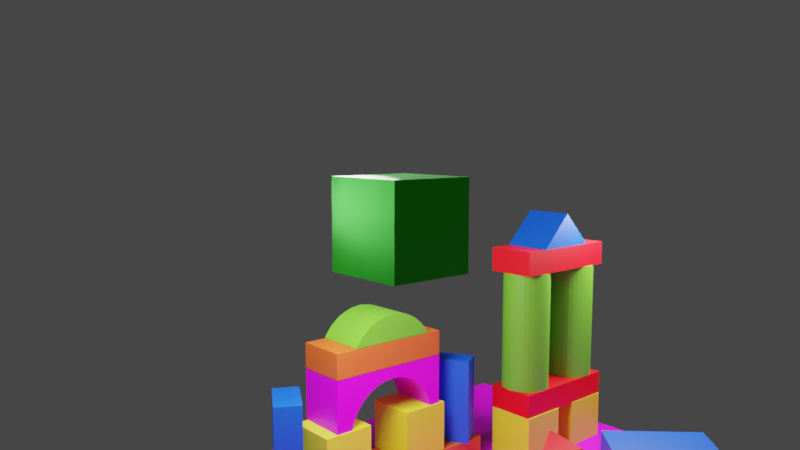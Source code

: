 # Source: Laboratorio_1.blend  (saved by Blender 2.92.15; exported with 4.5.12 LTS)
import bpy
from mathutils import Matrix  # noqa: F401  (used for matrix-valued properties, if any)

bpy.ops.wm.read_factory_settings(use_empty=True)
scene = bpy.context.scene
scene.name = 'Scene'

# ---- collections
col_collection = bpy.data.collections.new('Collection'); scene.collection.children.link(col_collection)

# ---- images (referenced by path relative to the original .blend; pixels are not part of the script)
import os
ASSET_DIR = os.environ.get("B2B_ASSET_DIR", "")  # directory of the original .blend (textures are referenced by path, not embedded)
HERE = os.path.dirname(os.path.abspath(__file__))  # packed textures are extracted next to this script under _unpacked/

def load_image(name, relpath, width, height, colorspace="sRGB"):
    """Load a texture the original file referenced (path relative to the .blend, or extracted next to this script)."""
    p = next((c for c in (os.path.join(HERE, relpath), os.path.join(ASSET_DIR, relpath)) if relpath and os.path.exists(c)), "")
    if p:
        img = bpy.data.images.load(p, check_existing=True)
        img.name = name
    else:  # same state as the original file: an image datablock whose file is absent (Cycles renders it pink)
        img = bpy.data.images.new(name, width, height)
        img.source = "FILE"
        img.filepath = "//" + (relpath or name)
    img.colorspace_settings.name = colorspace
    return img
img_pisorocas_jpg_001 = load_image('pisorocas.jpg.001', 'pisorocas.jpg', 1024, 1024, 'sRGB')
img_madera_clara_jpg = load_image('madera_clara.jpg', 'madera_clara.jpg', 1024, 1024, 'sRGB')

# ---- materials (node trees are filled in below, after node groups)
mat_material = bpy.data.materials.new('Material')
mat_material.use_transparent_shadow = False
mat_material.preview_render_type = 'CUBE'
mat_naranja = bpy.data.materials.new('Naranja')
mat_naranja.use_transparent_shadow = False
mat_amarillo = bpy.data.materials.new('Amarillo')
mat_amarillo.use_transparent_shadow = False
mat_verde = bpy.data.materials.new('Verde')
mat_verde.use_transparent_shadow = False
mat_madera = bpy.data.materials.new('Madera')
mat_madera.use_transparent_shadow = False
mat_azul = bpy.data.materials.new('Azul')
mat_azul.use_transparent_shadow = False
mat_rojo = bpy.data.materials.new('Rojo')
mat_rojo.use_transparent_shadow = False
mat_material_001 = bpy.data.materials.new('Material.001')
mat_material_001.use_transparent_shadow = False

# ---- material node trees
mat_material.use_nodes = True; mat_material.node_tree.nodes.clear()
_N = mat_material.node_tree.nodes; _L = mat_material.node_tree.links
n0 = _N.new('ShaderNodeBsdfPrincipled'); n0.name = 'Principled BSDF'; n0.location = (10, 300)
n0.distribution = 'GGX'
n0.subsurface_method = 'BURLEY'
n0.inputs[3].default_value = 1.45
n0.inputs[27].default_value = (0.0, 0.0, 0.0, 1.0)
n0.inputs[28].default_value = 1.0
n1 = _N.new('ShaderNodeOutputMaterial'); n1.name = 'Material Output'; n1.location = (300, 300)
n2 = _N.new('ShaderNodeTexImage'); n2.name = 'Image Texture'; n2.location = (-381, 273)
n2.image = img_pisorocas_jpg_001
_L.new(n2.outputs[0], n0.inputs[0])
_L.new(n0.outputs[0], n1.inputs[0])
n1.is_active_output = True
mat_naranja.use_nodes = True; mat_naranja.node_tree.nodes.clear()
_N = mat_naranja.node_tree.nodes; _L = mat_naranja.node_tree.links
n0 = _N.new('ShaderNodeBsdfPrincipled'); n0.name = 'Principled BSDF'; n0.location = (10, 300)
n0.distribution = 'GGX'
n0.subsurface_method = 'BURLEY'
n0.inputs[0].default_value = (0.8, 0.1066, 0.01946, 1.0)
n0.inputs[3].default_value = 1.45
n0.inputs[27].default_value = (0.0, 0.0, 0.0, 1.0)
n0.inputs[28].default_value = 1.0
n1 = _N.new('ShaderNodeOutputMaterial'); n1.name = 'Material Output'; n1.location = (300, 300)
_L.new(n0.outputs[0], n1.inputs[0])
n1.is_active_output = True
mat_amarillo.use_nodes = True; mat_amarillo.node_tree.nodes.clear()
_N = mat_amarillo.node_tree.nodes; _L = mat_amarillo.node_tree.links
n0 = _N.new('ShaderNodeBsdfPrincipled'); n0.name = 'Principled BSDF'; n0.location = (10, 300)
n0.distribution = 'GGX'
n0.subsurface_method = 'BURLEY'
n0.inputs[0].default_value = (0.8, 0.7499, 0.02687, 1.0)
n0.inputs[3].default_value = 1.45
n0.inputs[27].default_value = (0.0, 0.0, 0.0, 1.0)
n0.inputs[28].default_value = 1.0
n1 = _N.new('ShaderNodeOutputMaterial'); n1.name = 'Material Output'; n1.location = (300, 300)
_L.new(n0.outputs[0], n1.inputs[0])
n1.is_active_output = True
mat_verde.use_nodes = True; mat_verde.node_tree.nodes.clear()
_N = mat_verde.node_tree.nodes; _L = mat_verde.node_tree.links
n0 = _N.new('ShaderNodeBsdfPrincipled'); n0.name = 'Principled BSDF'; n0.location = (10, 300)
n0.distribution = 'GGX'
n0.subsurface_method = 'BURLEY'
n0.inputs[0].default_value = (0.1318, 0.4385, 0.02566, 1.0)
n0.inputs[3].default_value = 1.45
n0.inputs[27].default_value = (0.0, 0.0, 0.0, 1.0)
n0.inputs[28].default_value = 1.0
n1 = _N.new('ShaderNodeOutputMaterial'); n1.name = 'Material Output'; n1.location = (300, 300)
_L.new(n0.outputs[0], n1.inputs[0])
n1.is_active_output = True
mat_madera.use_nodes = True; mat_madera.node_tree.nodes.clear()
_N = mat_madera.node_tree.nodes; _L = mat_madera.node_tree.links
n0 = _N.new('ShaderNodeBsdfPrincipled'); n0.name = 'Principled BSDF'; n0.location = (10, 300)
n0.distribution = 'GGX'
n0.subsurface_method = 'BURLEY'
n0.inputs[3].default_value = 1.45
n0.inputs[27].default_value = (0.0, 0.0, 0.0, 1.0)
n0.inputs[28].default_value = 1.0
n1 = _N.new('ShaderNodeOutputMaterial'); n1.name = 'Material Output'; n1.location = (300, 300)
n2 = _N.new('ShaderNodeTexImage'); n2.name = 'Image Texture'; n2.location = (-280, 280)
n2.image = img_madera_clara_jpg
_L.new(n0.outputs[0], n1.inputs[0])
_L.new(n2.outputs[0], n0.inputs[0])
n1.is_active_output = True
mat_azul.use_nodes = True; mat_azul.node_tree.nodes.clear()
_N = mat_azul.node_tree.nodes; _L = mat_azul.node_tree.links
n0 = _N.new('ShaderNodeBsdfPrincipled'); n0.name = 'Principled BSDF'; n0.location = (10, 300)
n0.distribution = 'GGX'
n0.subsurface_method = 'BURLEY'
n0.inputs[0].default_value = (0.004721, 0.08757, 0.8, 1.0)
n0.inputs[3].default_value = 1.45
n0.inputs[27].default_value = (0.0, 0.0, 0.0, 1.0)
n0.inputs[28].default_value = 1.0
n1 = _N.new('ShaderNodeOutputMaterial'); n1.name = 'Material Output'; n1.location = (300, 300)
_L.new(n0.outputs[0], n1.inputs[0])
n1.is_active_output = True
mat_rojo.use_nodes = True; mat_rojo.node_tree.nodes.clear()
_N = mat_rojo.node_tree.nodes; _L = mat_rojo.node_tree.links
n0 = _N.new('ShaderNodeBsdfPrincipled'); n0.name = 'Principled BSDF'; n0.location = (10, 300)
n0.distribution = 'GGX'
n0.subsurface_method = 'BURLEY'
n0.inputs[0].default_value = (1.0, 0.00181, 0.009779, 1.0)
n0.inputs[3].default_value = 1.45
n0.inputs[27].default_value = (0.0, 0.0, 0.0, 1.0)
n0.inputs[28].default_value = 1.0
n1 = _N.new('ShaderNodeOutputMaterial'); n1.name = 'Material Output'; n1.location = (300, 300)
_L.new(n0.outputs[0], n1.inputs[0])
n1.is_active_output = True
mat_material_001.use_nodes = True; mat_material_001.node_tree.nodes.clear()
_N = mat_material_001.node_tree.nodes; _L = mat_material_001.node_tree.links
n0 = _N.new('ShaderNodeBsdfPrincipled'); n0.name = 'Principled BSDF'; n0.location = (10, 300)
n0.distribution = 'GGX'
n0.subsurface_method = 'BURLEY'
n0.inputs[0].default_value = (0.007433, 0.8, 0.0, 1.0)
n0.inputs[1].default_value = 0.6618
n0.inputs[3].default_value = 1.45
n0.inputs[19].default_value = 0.02206
n0.inputs[24].default_value = 0.04118
n0.inputs[27].default_value = (0.0, 0.0, 0.0, 1.0)
n0.inputs[28].default_value = 1.0
n1 = _N.new('ShaderNodeOutputMaterial'); n1.name = 'Material Output'; n1.location = (300, 300)
_L.new(n0.outputs[0], n1.inputs[0])
n1.is_active_output = True

# ---- world
world_world = bpy.data.worlds.new('World'); scene.world = world_world
world_world.use_nodes = True; world_world.node_tree.nodes.clear()
_N = world_world.node_tree.nodes; _L = world_world.node_tree.links
n0 = _N.new('ShaderNodeOutputWorld'); n0.name = 'World Output'; n0.location = (300, 300)
n1 = _N.new('ShaderNodeBackground'); n1.name = 'Background'; n1.location = (10, 300)
n1.inputs[0].default_value = (0.05088, 0.05088, 0.05088, 1.0)
_L.new(n1.outputs[0], n0.inputs[0])
n0.is_active_output = True
world_world.color = (0.05088, 0.05088, 0.05088)
world_world.use_sun_shadow = False
world_world.sun_shadow_jitter_overblur = 0.0

# ---- cameras
cam_camera = bpy.data.cameras.new('Camera')
cam_camera.lens = 33.0

# ---- lights
light_spot = bpy.data.lights.new('Spot', 'POINT')
light_spot.transmission_factor = 0.0
light_spot.energy = 80.0
light_spot.shadow_soft_size = 0.25
light_spot.shadow_maximum_resolution = 0.006
light_spot.use_absolute_resolution = True
light_spot_001 = bpy.data.lights.new('Spot.001', 'POINT')
light_spot_001.transmission_factor = 0.0
light_spot_001.energy = 80.0
light_spot_001.shadow_soft_size = 0.25
light_spot_001.shadow_maximum_resolution = 0.006
light_spot_001.use_absolute_resolution = True

# ---- meshes
me_plane = bpy.data.meshes.new('Plane')
me_plane.from_pydata([(-1.0, -1.0, 0.0), (1.0, -1.0, 0.0), (-1.0, 1.0, 0.0), (1.0, 1.0, 0.0)], [], [(0, 1, 3, 2)])
_uv = me_plane.uv_layers.new(name='UVMap')
_uv.uv.foreach_set('vector', [0.0, 0.0, 1.0, 0.0, 1.0, 1.0, 0.0, 1.0])
me_plane.materials.append(mat_material)
me_plane.use_remesh_fix_poles = True
me_plane.use_remesh_preserve_attributes = False
me_plane.use_mirror_vertex_groups = False
me_plane.update()
me_cube_001 = bpy.data.meshes.new('Cube.001')
me_cube_001.from_pydata([(-1.0, -1.0, -1.0), (-1.0, -1.0, 1.0), (-1.0, 1.0, -1.0), (-1.0, 1.0, 1.0), (1.0, -1.0, -1.0), (1.0, -1.0, 1.0), (1.0, 1.0, -1.0), (1.0, 1.0, 1.0)], [], [(0, 1, 3, 2), (2, 3, 7, 6), (6, 7, 5, 4), (4, 5, 1, 0), (2, 6, 4, 0), (7, 3, 1, 5)])
_uv = me_cube_001.uv_layers.new(name='UVMap')
_uv.uv.foreach_set('vector', [0.375, 0.0, 0.625, 0.0, 0.625, 0.25, 0.375, 0.25, 0.375, 0.25, 0.625, 0.25, 0.625, 0.5, 0.375, 0.5, 0.375, 0.5, 0.625, 0.5, 0.625, 0.75, 0.375, 0.75, 0.375, 0.75, 0.625, 0.75, 0.625, 1.0, 0.375, 1.0, 0.125, 0.5, 0.375, 0.5, 0.375, 0.75, 0.125, 0.75, 0.625, 0.5, 0.875, 0.5, 0.875, 0.75, 0.625, 0.75])
me_cube_001.materials.append(mat_naranja)
me_cube_001.use_remesh_fix_poles = True
me_cube_001.use_remesh_preserve_attributes = False
me_cube_001.use_mirror_vertex_groups = False
me_cube_001.update()
me_cube_002 = bpy.data.meshes.new('Cube.002')
me_cube_002.from_pydata([(-1.0, -1.0, -1.0), (-1.0, -1.0, 1.0), (-1.0, 1.0, -1.0), (-1.0, 1.0, 1.0), (1.0, -1.0, -1.0), (1.0, -1.0, 1.0), (1.0, 1.0, -1.0), (1.0, 1.0, 1.0)], [], [(0, 1, 3, 2), (2, 3, 7, 6), (6, 7, 5, 4), (4, 5, 1, 0), (2, 6, 4, 0), (7, 3, 1, 5)])
_uv = me_cube_002.uv_layers.new(name='UVMap')
_uv.uv.foreach_set('vector', [0.375, 0.0, 0.625, 0.0, 0.625, 0.25, 0.375, 0.25, 0.375, 0.25, 0.625, 0.25, 0.625, 0.5, 0.375, 0.5, 0.375, 0.5, 0.625, 0.5, 0.625, 0.75, 0.375, 0.75, 0.375, 0.75, 0.625, 0.75, 0.625, 1.0, 0.375, 1.0, 0.125, 0.5, 0.375, 0.5, 0.375, 0.75, 0.125, 0.75, 0.625, 0.5, 0.875, 0.5, 0.875, 0.75, 0.625, 0.75])
me_cube_002.materials.append(mat_amarillo)
me_cube_002.use_remesh_fix_poles = True
me_cube_002.use_remesh_preserve_attributes = False
me_cube_002.use_mirror_vertex_groups = False
me_cube_002.update()
me_cube_003 = bpy.data.meshes.new('Cube.003')
me_cube_003.from_pydata([(-1.0, -1.0, -1.0), (-1.0, -1.0, 1.0), (-1.0, 1.0, -1.0), (-1.0, 1.0, 1.0), (1.0, -1.0, -1.0), (1.0, -1.0, 1.0), (1.0, 1.0, -1.0), (1.0, 1.0, 1.0)], [], [(0, 1, 3, 2), (2, 3, 7, 6), (6, 7, 5, 4), (4, 5, 1, 0), (2, 6, 4, 0), (7, 3, 1, 5)])
_uv = me_cube_003.uv_layers.new(name='UVMap')
_uv.uv.foreach_set('vector', [0.375, 0.0, 0.625, 0.0, 0.625, 0.25, 0.375, 0.25, 0.375, 0.25, 0.625, 0.25, 0.625, 0.5, 0.375, 0.5, 0.375, 0.5, 0.625, 0.5, 0.625, 0.75, 0.375, 0.75, 0.375, 0.75, 0.625, 0.75, 0.625, 1.0, 0.375, 1.0, 0.125, 0.5, 0.375, 0.5, 0.375, 0.75, 0.125, 0.75, 0.625, 0.5, 0.875, 0.5, 0.875, 0.75, 0.625, 0.75])
me_cube_003.materials.append(mat_amarillo)
me_cube_003.use_remesh_fix_poles = True
me_cube_003.use_remesh_preserve_attributes = False
me_cube_003.use_mirror_vertex_groups = False
me_cube_003.update()
me_cube_004 = bpy.data.meshes.new('Cube.004')
me_cube_004.from_pydata([(-1.0, -1.0, -1.0), (-1.0, -1.0, 1.0), (-1.0, 1.0, -1.0), (-1.0, 1.0, 1.0), (1.0, -1.0, -1.0), (1.0, -1.0, 1.0), (1.0, 1.0, -1.0), (1.0, 1.0, 1.0)], [], [(0, 1, 3, 2), (2, 3, 7, 6), (6, 7, 5, 4), (4, 5, 1, 0), (2, 6, 4, 0), (7, 3, 1, 5)])
_uv = me_cube_004.uv_layers.new(name='UVMap')
_uv.uv.foreach_set('vector', [0.375, 0.0, 0.625, 0.0, 0.625, 0.25, 0.375, 0.25, 0.375, 0.25, 0.625, 0.25, 0.625, 0.5, 0.375, 0.5, 0.375, 0.5, 0.625, 0.5, 0.625, 0.75, 0.375, 0.75, 0.375, 0.75, 0.625, 0.75, 0.625, 1.0, 0.375, 1.0, 0.125, 0.5, 0.375, 0.5, 0.375, 0.75, 0.125, 0.75, 0.625, 0.5, 0.875, 0.5, 0.875, 0.75, 0.625, 0.75])
me_cube_004.materials.append(mat_amarillo)
me_cube_004.use_remesh_fix_poles = True
me_cube_004.use_remesh_preserve_attributes = False
me_cube_004.use_mirror_vertex_groups = False
me_cube_004.update()
me_cube_005 = bpy.data.meshes.new('Cube.005')
me_cube_005.from_pydata([(-1.0, -1.0, -1.0), (-1.0, -1.0, 1.0), (-1.0, 1.0, -1.0), (-1.0, 1.0, 1.0), (1.0, -1.0, -1.0), (1.0, -1.0, 1.0), (1.0, 1.0, -1.0), (1.0, 1.0, 1.0)], [], [(0, 1, 3, 2), (2, 3, 7, 6), (6, 7, 5, 4), (4, 5, 1, 0), (2, 6, 4, 0), (7, 3, 1, 5)])
_uv = me_cube_005.uv_layers.new(name='UVMap')
_uv.uv.foreach_set('vector', [0.375, 0.0, 0.625, 0.0, 0.625, 0.25, 0.375, 0.25, 0.375, 0.25, 0.625, 0.25, 0.625, 0.5, 0.375, 0.5, 0.375, 0.5, 0.625, 0.5, 0.625, 0.75, 0.375, 0.75, 0.375, 0.75, 0.625, 0.75, 0.625, 1.0, 0.375, 1.0, 0.125, 0.5, 0.375, 0.5, 0.375, 0.75, 0.125, 0.75, 0.625, 0.5, 0.875, 0.5, 0.875, 0.75, 0.625, 0.75])
me_cube_005.materials.append(mat_amarillo)
me_cube_005.use_remesh_fix_poles = True
me_cube_005.use_remesh_preserve_attributes = False
me_cube_005.use_mirror_vertex_groups = False
me_cube_005.update()
me_cylinder = bpy.data.meshes.new('Cylinder')
me_cylinder.from_pydata([(0.0, 1.0, -1.0), (0.0, 1.0, 1.0), (0.1951, 0.9808, -1.0), (0.1951, 0.9808, 1.0), (0.3827, 0.9239, -1.0), (0.3827, 0.9239, 1.0), (0.5556, 0.8315, -1.0), (0.5556, 0.8315, 1.0), (0.7071, 0.7071, -1.0), (0.7071, 0.7071, 1.0), (0.8315, 0.5556, -1.0), (0.8315, 0.5556, 1.0), (0.9239, 0.3827, -1.0), (0.9239, 0.3827, 1.0), (0.9808, 0.1951, -1.0), (0.9808, 0.1951, 1.0), (1.0, 7.55e-08, -1.0), (1.0, 7.55e-08, 1.0), (0.9808, -0.1951, -1.0), (0.9808, -0.1951, 1.0), (0.9239, -0.3827, -1.0), (0.9239, -0.3827, 1.0), (0.8315, -0.5556, -1.0), (0.8315, -0.5556, 1.0), (0.7071, -0.7071, -1.0), (0.7071, -0.7071, 1.0), (0.5556, -0.8315, -1.0), (0.5556, -0.8315, 1.0), (0.3827, -0.9239, -1.0), (0.3827, -0.9239, 1.0), (0.1951, -0.9808, -1.0), (0.1951, -0.9808, 1.0), (-3.258e-07, -1.0, -1.0), (-3.258e-07, -1.0, 1.0), (-0.1951, -0.9808, -1.0), (-0.1951, -0.9808, 1.0), (-0.3827, -0.9239, -1.0), (-0.3827, -0.9239, 1.0), (-0.5556, -0.8315, -1.0), (-0.5556, -0.8315, 1.0), (-0.7071, -0.7071, -1.0), (-0.7071, -0.7071, 1.0), (-0.8315, -0.5556, -1.0), (-0.8315, -0.5556, 1.0), (-0.9239, -0.3827, -1.0), (-0.9239, -0.3827, 1.0), (-0.9808, -0.1951, -1.0), (-0.9808, -0.1951, 1.0), (-1.0, 9.656e-07, -1.0), (-1.0, 9.656e-07, 1.0), (-0.9808, 0.1951, -1.0), (-0.9808, 0.1951, 1.0), (-0.9239, 0.3827, -1.0), (-0.9239, 0.3827, 1.0), (-0.8315, 0.5556, -1.0), (-0.8315, 0.5556, 1.0), (-0.7071, 0.7071, -1.0), (-0.7071, 0.7071, 1.0), (-0.5556, 0.8315, -1.0), (-0.5556, 0.8315, 1.0), (-0.3827, 0.9239, -1.0), (-0.3827, 0.9239, 1.0), (-0.1951, 0.9808, -1.0), (-0.1951, 0.9808, 1.0)], [], [(0, 1, 3, 2), (2, 3, 5, 4), (4, 5, 7, 6), (6, 7, 9, 8), (8, 9, 11, 10), (10, 11, 13, 12), (12, 13, 15, 14), (14, 15, 17, 16), (16, 17, 19, 18), (18, 19, 21, 20), (20, 21, 23, 22), (22, 23, 25, 24), (24, 25, 27, 26), (26, 27, 29, 28), (28, 29, 31, 30), (30, 31, 33, 32), (32, 33, 35, 34), (34, 35, 37, 36), (36, 37, 39, 38), (38, 39, 41, 40), (40, 41, 43, 42), (42, 43, 45, 44), (44, 45, 47, 46), (46, 47, 49, 48), (48, 49, 51, 50), (50, 51, 53, 52), (52, 53, 55, 54), (54, 55, 57, 56), (56, 57, 59, 58), (58, 59, 61, 60), (3, 1, 63, 61, 59, 57, 55, 53, 51, 49, 47, 45, 43, 41, 39, 37, 35, 33, 31, 29, 27, 25, 23, 21, 19, 17, 15, 13, 11, 9, 7, 5), (60, 61, 63, 62), (62, 63, 1, 0), (0, 2, 4, 6, 8, 10, 12, 14, 16, 18, 20, 22, 24, 26, 28, 30, 32, 34, 36, 38, 40, 42, 44, 46, 48, 50, 52, 54, 56, 58, 60, 62)])
_uv = me_cylinder.uv_layers.new(name='UVMap')
_uv.uv.foreach_set('vector', [1.0, 0.5, 1.0, 1.0, 0.9688, 1.0, 0.9688, 0.5, 0.9688, 0.5, 0.9688, 1.0, 0.9375, 1.0, 0.9375, 0.5, 0.9375, 0.5, 0.9375, 1.0, 0.9062, 1.0, 0.9062, 0.5, 0.9062, 0.5, 0.9062, 1.0, 0.875, 1.0, 0.875, 0.5, 0.875, 0.5, 0.875, 1.0, 0.8438, 1.0, 0.8438, 0.5, 0.8438, 0.5, 0.8438, 1.0, 0.8125, 1.0, 0.8125, 0.5, 0.8125, 0.5, 0.8125, 1.0, 0.7812, 1.0, 0.7812, 0.5, 0.7812, 0.5, 0.7812, 1.0, 0.75, 1.0, 0.75, 0.5, 0.75, 0.5, 0.75, 1.0, 0.7188, 1.0, 0.7188, 0.5, 0.7188, 0.5, 0.7188, 1.0, 0.6875, 1.0, 0.6875, 0.5, 0.6875, 0.5, 0.6875, 1.0, 0.6562, 1.0, 0.6562, 0.5, 0.6562, 0.5, 0.6562, 1.0, 0.625, 1.0, 0.625, 0.5, 0.625, 0.5, 0.625, 1.0, 0.5938, 1.0, 0.5938, 0.5, 0.5938, 0.5, 0.5938, 1.0, 0.5625, 1.0, 0.5625, 0.5, 0.5625, 0.5, 0.5625, 1.0, 0.5312, 1.0, 0.5312, 0.5, 0.5312, 0.5, 0.5312, 1.0, 0.5, 1.0, 0.5, 0.5, 0.5, 0.5, 0.5, 1.0, 0.4688, 1.0, 0.4688, 0.5, 0.4688, 0.5, 0.4688, 1.0, 0.4375, 1.0, 0.4375, 0.5, 0.4375, 0.5, 0.4375, 1.0, 0.4062, 1.0, 0.4062, 0.5, 0.4062, 0.5, 0.4062, 1.0, 0.375, 1.0, 0.375, 0.5, 0.375, 0.5, 0.375, 1.0, 0.3438, 1.0, 0.3438, 0.5, 0.3438, 0.5, 0.3438, 1.0, 0.3125, 1.0, 0.3125, 0.5, 0.3125, 0.5, 0.3125, 1.0, 0.2812, 1.0, 0.2812, 0.5, 0.2812, 0.5, 0.2812, 1.0, 0.25, 1.0, 0.25, 0.5, 0.25, 0.5, 0.25, 1.0, 0.2188, 1.0, 0.2188, 0.5, 0.2188, 0.5, 0.2188, 1.0, 0.1875, 1.0, 0.1875, 0.5, 0.1875, 0.5, 0.1875, 1.0, 0.1562, 1.0, 0.1562, 0.5, 0.1562, 0.5, 0.1562, 1.0, 0.125, 1.0, 0.125, 0.5, 0.125, 0.5, 0.125, 1.0, 0.09375, 1.0, 0.09375, 0.5, 0.09375, 0.5, 0.09375, 1.0, 0.0625, 1.0, 0.0625, 0.5, 0.2968, 0.4854, 0.25, 0.49, 0.2032, 0.4854, 0.1582, 0.4717, 0.1167, 0.4496, 0.08029, 0.4197, 0.05045, 0.3833, 0.02827, 0.3418, 0.01461, 0.2968, 0.01, 0.25, 0.01461, 0.2032, 0.02827, 0.1582, 0.05045, 0.1167, 0.08029, 0.08029, 0.1167, 0.05045, 0.1582, 0.02827, 0.2032, 0.01461, 0.25, 0.01, 0.2968, 0.01461, 0.3418, 0.02827, 0.3833, 0.05045, 0.4197, 0.08029, 0.4496, 0.1167, 0.4717, 0.1582, 0.4854, 0.2032, 0.49, 0.25, 0.4854, 0.2968, 0.4717, 0.3418, 0.4496, 0.3833, 0.4197, 0.4197, 0.3833, 0.4496, 0.3418, 0.4717, 0.0625, 0.5, 0.0625, 1.0, 0.03125, 1.0, 0.03125, 0.5, 0.03125, 0.5, 0.03125, 1.0, 0.0, 1.0, 0.0, 0.5, 0.75, 0.49, 0.7968, 0.4854, 0.8418, 0.4717, 0.8833, 0.4496, 0.9197, 0.4197, 0.9496, 0.3833, 0.9717, 0.3418, 0.9854, 0.2968, 0.99, 0.25, 0.9854, 0.2032, 0.9717, 0.1582, 0.9496, 0.1167, 0.9197, 0.08029, 0.8833, 0.05045, 0.8418, 0.02827, 0.7968, 0.01461, 0.75, 0.01, 0.7032, 0.01461, 0.6582, 0.02827, 0.6167, 0.05045, 0.5803, 0.08029, 0.5504, 0.1167, 0.5283, 0.1582, 0.5146, 0.2032, 0.51, 0.25, 0.5146, 0.2968, 0.5283, 0.3418, 0.5504, 0.3833, 0.5803, 0.4197, 0.6167, 0.4496, 0.6582, 0.4717, 0.7032, 0.4854])
me_cylinder.materials.append(mat_verde)
me_cylinder.use_remesh_fix_poles = True
me_cylinder.use_remesh_preserve_attributes = False
me_cylinder.use_mirror_vertex_groups = False
me_cylinder.update()
me_cylinder_001 = bpy.data.meshes.new('Cylinder.001')
me_cylinder_001.from_pydata([(0.0, 1.0, -1.0), (0.0, 1.0, 1.0), (0.1951, 0.9808, -1.0), (0.1951, 0.9808, 1.0), (0.3827, 0.9239, -1.0), (0.3827, 0.9239, 1.0), (0.5556, 0.8315, -1.0), (0.5556, 0.8315, 1.0), (0.7071, 0.7071, -1.0), (0.7071, 0.7071, 1.0), (0.8315, 0.5556, -1.0), (0.8315, 0.5556, 1.0), (0.9239, 0.3827, -1.0), (0.9239, 0.3827, 1.0), (0.9808, 0.1951, -1.0), (0.9808, 0.1951, 1.0), (1.0, 7.55e-08, -1.0), (1.0, 7.55e-08, 1.0), (0.9808, -0.1951, -1.0), (0.9808, -0.1951, 1.0), (0.9239, -0.3827, -1.0), (0.9239, -0.3827, 1.0), (0.8315, -0.5556, -1.0), (0.8315, -0.5556, 1.0), (0.7071, -0.7071, -1.0), (0.7071, -0.7071, 1.0), (0.5556, -0.8315, -1.0), (0.5556, -0.8315, 1.0), (0.3827, -0.9239, -1.0), (0.3827, -0.9239, 1.0), (0.1951, -0.9808, -1.0), (0.1951, -0.9808, 1.0), (-3.258e-07, -1.0, -1.0), (-3.258e-07, -1.0, 1.0), (-0.1951, -0.9808, -1.0), (-0.1951, -0.9808, 1.0), (-0.3827, -0.9239, -1.0), (-0.3827, -0.9239, 1.0), (-0.5556, -0.8315, -1.0), (-0.5556, -0.8315, 1.0), (-0.7071, -0.7071, -1.0), (-0.7071, -0.7071, 1.0), (-0.8315, -0.5556, -1.0), (-0.8315, -0.5556, 1.0), (-0.9239, -0.3827, -1.0), (-0.9239, -0.3827, 1.0), (-0.9808, -0.1951, -1.0), (-0.9808, -0.1951, 1.0), (-1.0, 9.656e-07, -1.0), (-1.0, 9.656e-07, 1.0), (-0.9808, 0.1951, -1.0), (-0.9808, 0.1951, 1.0), (-0.9239, 0.3827, -1.0), (-0.9239, 0.3827, 1.0), (-0.8315, 0.5556, -1.0), (-0.8315, 0.5556, 1.0), (-0.7071, 0.7071, -1.0), (-0.7071, 0.7071, 1.0), (-0.5556, 0.8315, -1.0), (-0.5556, 0.8315, 1.0), (-0.3827, 0.9239, -1.0), (-0.3827, 0.9239, 1.0), (-0.1951, 0.9808, -1.0), (-0.1951, 0.9808, 1.0)], [], [(0, 1, 3, 2), (2, 3, 5, 4), (4, 5, 7, 6), (6, 7, 9, 8), (8, 9, 11, 10), (10, 11, 13, 12), (12, 13, 15, 14), (14, 15, 17, 16), (16, 17, 19, 18), (18, 19, 21, 20), (20, 21, 23, 22), (22, 23, 25, 24), (24, 25, 27, 26), (26, 27, 29, 28), (28, 29, 31, 30), (30, 31, 33, 32), (32, 33, 35, 34), (34, 35, 37, 36), (36, 37, 39, 38), (38, 39, 41, 40), (40, 41, 43, 42), (42, 43, 45, 44), (44, 45, 47, 46), (46, 47, 49, 48), (48, 49, 51, 50), (50, 51, 53, 52), (52, 53, 55, 54), (54, 55, 57, 56), (56, 57, 59, 58), (58, 59, 61, 60), (3, 1, 63, 61, 59, 57, 55, 53, 51, 49, 47, 45, 43, 41, 39, 37, 35, 33, 31, 29, 27, 25, 23, 21, 19, 17, 15, 13, 11, 9, 7, 5), (60, 61, 63, 62), (62, 63, 1, 0), (0, 2, 4, 6, 8, 10, 12, 14, 16, 18, 20, 22, 24, 26, 28, 30, 32, 34, 36, 38, 40, 42, 44, 46, 48, 50, 52, 54, 56, 58, 60, 62)])
_uv = me_cylinder_001.uv_layers.new(name='UVMap')
_uv.uv.foreach_set('vector', [1.0, 0.5, 1.0, 1.0, 0.9688, 1.0, 0.9688, 0.5, 0.9688, 0.5, 0.9688, 1.0, 0.9375, 1.0, 0.9375, 0.5, 0.9375, 0.5, 0.9375, 1.0, 0.9062, 1.0, 0.9062, 0.5, 0.9062, 0.5, 0.9062, 1.0, 0.875, 1.0, 0.875, 0.5, 0.875, 0.5, 0.875, 1.0, 0.8438, 1.0, 0.8438, 0.5, 0.8438, 0.5, 0.8438, 1.0, 0.8125, 1.0, 0.8125, 0.5, 0.8125, 0.5, 0.8125, 1.0, 0.7812, 1.0, 0.7812, 0.5, 0.7812, 0.5, 0.7812, 1.0, 0.75, 1.0, 0.75, 0.5, 0.75, 0.5, 0.75, 1.0, 0.7188, 1.0, 0.7188, 0.5, 0.7188, 0.5, 0.7188, 1.0, 0.6875, 1.0, 0.6875, 0.5, 0.6875, 0.5, 0.6875, 1.0, 0.6562, 1.0, 0.6562, 0.5, 0.6562, 0.5, 0.6562, 1.0, 0.625, 1.0, 0.625, 0.5, 0.625, 0.5, 0.625, 1.0, 0.5938, 1.0, 0.5938, 0.5, 0.5938, 0.5, 0.5938, 1.0, 0.5625, 1.0, 0.5625, 0.5, 0.5625, 0.5, 0.5625, 1.0, 0.5312, 1.0, 0.5312, 0.5, 0.5312, 0.5, 0.5312, 1.0, 0.5, 1.0, 0.5, 0.5, 0.5, 0.5, 0.5, 1.0, 0.4688, 1.0, 0.4688, 0.5, 0.4688, 0.5, 0.4688, 1.0, 0.4375, 1.0, 0.4375, 0.5, 0.4375, 0.5, 0.4375, 1.0, 0.4062, 1.0, 0.4062, 0.5, 0.4062, 0.5, 0.4062, 1.0, 0.375, 1.0, 0.375, 0.5, 0.375, 0.5, 0.375, 1.0, 0.3438, 1.0, 0.3438, 0.5, 0.3438, 0.5, 0.3438, 1.0, 0.3125, 1.0, 0.3125, 0.5, 0.3125, 0.5, 0.3125, 1.0, 0.2812, 1.0, 0.2812, 0.5, 0.2812, 0.5, 0.2812, 1.0, 0.25, 1.0, 0.25, 0.5, 0.25, 0.5, 0.25, 1.0, 0.2188, 1.0, 0.2188, 0.5, 0.2188, 0.5, 0.2188, 1.0, 0.1875, 1.0, 0.1875, 0.5, 0.1875, 0.5, 0.1875, 1.0, 0.1562, 1.0, 0.1562, 0.5, 0.1562, 0.5, 0.1562, 1.0, 0.125, 1.0, 0.125, 0.5, 0.125, 0.5, 0.125, 1.0, 0.09375, 1.0, 0.09375, 0.5, 0.09375, 0.5, 0.09375, 1.0, 0.0625, 1.0, 0.0625, 0.5, 0.2968, 0.4854, 0.25, 0.49, 0.2032, 0.4854, 0.1582, 0.4717, 0.1167, 0.4496, 0.08029, 0.4197, 0.05045, 0.3833, 0.02827, 0.3418, 0.01461, 0.2968, 0.01, 0.25, 0.01461, 0.2032, 0.02827, 0.1582, 0.05045, 0.1167, 0.08029, 0.08029, 0.1167, 0.05045, 0.1582, 0.02827, 0.2032, 0.01461, 0.25, 0.01, 0.2968, 0.01461, 0.3418, 0.02827, 0.3833, 0.05045, 0.4197, 0.08029, 0.4496, 0.1167, 0.4717, 0.1582, 0.4854, 0.2032, 0.49, 0.25, 0.4854, 0.2968, 0.4717, 0.3418, 0.4496, 0.3833, 0.4197, 0.4197, 0.3833, 0.4496, 0.3418, 0.4717, 0.0625, 0.5, 0.0625, 1.0, 0.03125, 1.0, 0.03125, 0.5, 0.03125, 0.5, 0.03125, 1.0, 0.0, 1.0, 0.0, 0.5, 0.75, 0.49, 0.7968, 0.4854, 0.8418, 0.4717, 0.8833, 0.4496, 0.9197, 0.4197, 0.9496, 0.3833, 0.9717, 0.3418, 0.9854, 0.2968, 0.99, 0.25, 0.9854, 0.2032, 0.9717, 0.1582, 0.9496, 0.1167, 0.9197, 0.08029, 0.8833, 0.05045, 0.8418, 0.02827, 0.7968, 0.01461, 0.75, 0.01, 0.7032, 0.01461, 0.6582, 0.02827, 0.6167, 0.05045, 0.5803, 0.08029, 0.5504, 0.1167, 0.5283, 0.1582, 0.5146, 0.2032, 0.51, 0.25, 0.5146, 0.2968, 0.5283, 0.3418, 0.5504, 0.3833, 0.5803, 0.4197, 0.6167, 0.4496, 0.6582, 0.4717, 0.7032, 0.4854])
me_cylinder_001.materials.append(mat_verde)
me_cylinder_001.use_remesh_fix_poles = True
me_cylinder_001.use_remesh_preserve_attributes = False
me_cylinder_001.use_mirror_vertex_groups = False
me_cylinder_001.update()
me_cube_006 = bpy.data.meshes.new('Cube.006')
me_cube_006.from_pydata([(-1.0, -1.0, -1.0), (-1.0, -1.0, 1.0), (-1.0, 1.0, -1.0), (-1.0, 1.0, 1.0), (1.0, -1.0, -1.0), (1.0, -1.0, 1.0), (1.0, 1.0, -1.0), (1.0, 1.0, 1.0)], [], [(0, 1, 3, 2), (2, 3, 7, 6), (6, 7, 5, 4), (4, 5, 1, 0), (2, 6, 4, 0), (7, 3, 1, 5)])
_uv = me_cube_006.uv_layers.new(name='UVMap')
_uv.uv.foreach_set('vector', [0.375, 0.0, 0.625, 0.0, 0.625, 0.25, 0.375, 0.25, 0.375, 0.25, 0.625, 0.25, 0.625, 0.5, 0.375, 0.5, 0.375, 0.5, 0.625, 0.5, 0.625, 0.75, 0.375, 0.75, 0.375, 0.75, 0.625, 0.75, 0.625, 1.0, 0.375, 1.0, 0.125, 0.5, 0.375, 0.5, 0.375, 0.75, 0.125, 0.75, 0.625, 0.5, 0.875, 0.5, 0.875, 0.75, 0.625, 0.75])
me_cube_006.materials.append(mat_naranja)
me_cube_006.use_remesh_fix_poles = True
me_cube_006.use_remesh_preserve_attributes = False
me_cube_006.use_mirror_vertex_groups = False
me_cube_006.update()
me_cube_007 = bpy.data.meshes.new('Cube.007')
me_cube_007.from_pydata([(-1.0, -1.0, -1.0), (-1.0, -1.0, 1.0), (-1.0, 1.0, -1.0), (-1.0, 1.0, 1.0), (1.0, -1.0, -1.0), (1.0, -1.0, 1.0), (1.0, 1.0, -1.0), (1.0, 1.0, 1.0)], [], [(0, 1, 3, 2), (2, 3, 7, 6), (6, 7, 5, 4), (4, 5, 1, 0), (2, 6, 4, 0), (7, 3, 1, 5)])
_uv = me_cube_007.uv_layers.new(name='UVMap')
_uv.uv.foreach_set('vector', [0.375, 0.0, 0.625, 0.0, 0.625, 0.25, 0.375, 0.25, 0.375, 0.25, 0.625, 0.25, 0.625, 0.5, 0.375, 0.5, 0.375, 0.5, 0.625, 0.5, 0.625, 0.75, 0.375, 0.75, 0.375, 0.75, 0.625, 0.75, 0.625, 1.0, 0.375, 1.0, 0.125, 0.5, 0.375, 0.5, 0.375, 0.75, 0.125, 0.75, 0.625, 0.5, 0.875, 0.5, 0.875, 0.75, 0.625, 0.75])
me_cube_007.materials.append(mat_naranja)
me_cube_007.use_remesh_fix_poles = True
me_cube_007.use_remesh_preserve_attributes = False
me_cube_007.use_mirror_vertex_groups = False
me_cube_007.update()
me_cube_008 = bpy.data.meshes.new('Cube.008')
me_cube_008.from_pydata([(-1.0, -1.0, -1.0), (-1.0, -1.0, 1.0), (-1.0, 1.0, -1.0), (-1.0, 1.0, 1.0), (1.0, -1.0, -1.0), (1.0, -1.0, 1.0), (1.0, 1.0, -1.0), (1.0, 1.0, 1.0)], [], [(0, 1, 3, 2), (2, 3, 7, 6), (6, 7, 5, 4), (4, 5, 1, 0), (2, 6, 4, 0), (7, 3, 1, 5)])
_uv = me_cube_008.uv_layers.new(name='UVMap')
_uv.uv.foreach_set('vector', [0.375, 0.0, 0.625, 0.0, 0.625, 0.25, 0.375, 0.25, 0.375, 0.25, 0.625, 0.25, 0.625, 0.5, 0.375, 0.5, 0.375, 0.5, 0.625, 0.5, 0.625, 0.75, 0.375, 0.75, 0.375, 0.75, 0.625, 0.75, 0.625, 1.0, 0.375, 1.0, 0.125, 0.5, 0.375, 0.5, 0.375, 0.75, 0.125, 0.75, 0.625, 0.5, 0.875, 0.5, 0.875, 0.75, 0.625, 0.75])
me_cube_008.materials.append(mat_madera)
me_cube_008.use_remesh_fix_poles = True
me_cube_008.use_remesh_preserve_attributes = False
me_cube_008.use_mirror_vertex_groups = False
me_cube_008.update()
me_cube_009 = bpy.data.meshes.new('Cube.009')
me_cube_009.from_pydata([(-1.0, -1.0, -1.0), (-1.0, -1.0, 1.0), (-1.0, 1.0, -1.0), (-1.0, 1.0, 1.0), (1.0, -1.0, -1.0), (1.0, -1.0, 1.0), (1.0, 1.0, -1.0), (1.0, 1.0, 1.0)], [], [(0, 1, 3, 2), (2, 3, 7, 6), (6, 7, 5, 4), (4, 5, 1, 0), (2, 6, 4, 0), (7, 3, 1, 5)])
_uv = me_cube_009.uv_layers.new(name='UVMap')
_uv.uv.foreach_set('vector', [0.375, 0.0, 0.625, 0.0, 0.625, 0.25, 0.375, 0.25, 0.375, 0.25, 0.625, 0.25, 0.625, 0.5, 0.375, 0.5, 0.375, 0.5, 0.625, 0.5, 0.625, 0.75, 0.375, 0.75, 0.375, 0.75, 0.625, 0.75, 0.625, 1.0, 0.375, 1.0, 0.125, 0.5, 0.375, 0.5, 0.375, 0.75, 0.125, 0.75, 0.625, 0.5, 0.875, 0.5, 0.875, 0.75, 0.625, 0.75])
me_cube_009.materials.append(mat_azul)
me_cube_009.use_remesh_fix_poles = True
me_cube_009.use_remesh_preserve_attributes = False
me_cube_009.use_mirror_vertex_groups = False
me_cube_009.update()
me_cube_010 = bpy.data.meshes.new('Cube.010')
me_cube_010.from_pydata([(-1.0, -1.0, -1.0), (-1.0, -1.0, 1.0), (-1.0, 1.0, -1.0), (-1.0, 1.0, 1.0), (1.0, -1.0, -1.0), (1.0, -1.0, 1.0), (1.0, 1.0, -1.0), (1.0, 1.0, 1.0)], [], [(0, 1, 3, 2), (2, 3, 7, 6), (6, 7, 5, 4), (4, 5, 1, 0), (2, 6, 4, 0), (7, 3, 1, 5)])
_uv = me_cube_010.uv_layers.new(name='UVMap')
_uv.uv.foreach_set('vector', [0.375, 0.0, 0.625, 0.0, 0.625, 0.25, 0.375, 0.25, 0.375, 0.25, 0.625, 0.25, 0.625, 0.5, 0.375, 0.5, 0.375, 0.5, 0.625, 0.5, 0.625, 0.75, 0.375, 0.75, 0.375, 0.75, 0.625, 0.75, 0.625, 1.0, 0.375, 1.0, 0.125, 0.5, 0.375, 0.5, 0.375, 0.75, 0.125, 0.75, 0.625, 0.5, 0.875, 0.5, 0.875, 0.75, 0.625, 0.75])
me_cube_010.materials.append(mat_azul)
me_cube_010.use_remesh_fix_poles = True
me_cube_010.use_remesh_preserve_attributes = False
me_cube_010.use_mirror_vertex_groups = False
me_cube_010.update()
me_cube_011 = bpy.data.meshes.new('Cube.011')
me_cube_011.from_pydata([(-1.0, -1.0, -1.0), (-1.0, -1.0, 1.0), (-1.0, 1.0, -1.0), (-1.0, 1.0, 1.0), (1.0, -1.0, -1.0), (1.0, -1.0, 1.0), (1.0, 1.0, -1.0), (1.0, 1.0, 1.0)], [], [(0, 1, 3, 2), (2, 3, 7, 6), (6, 7, 5, 4), (4, 5, 1, 0), (2, 6, 4, 0), (7, 3, 1, 5)])
_uv = me_cube_011.uv_layers.new(name='UVMap')
_uv.uv.foreach_set('vector', [0.375, 0.0, 0.625, 0.0, 0.625, 0.25, 0.375, 0.25, 0.375, 0.25, 0.625, 0.25, 0.625, 0.5, 0.375, 0.5, 0.375, 0.5, 0.625, 0.5, 0.625, 0.75, 0.375, 0.75, 0.375, 0.75, 0.625, 0.75, 0.625, 1.0, 0.375, 1.0, 0.125, 0.5, 0.375, 0.5, 0.375, 0.75, 0.125, 0.75, 0.625, 0.5, 0.875, 0.5, 0.875, 0.75, 0.625, 0.75])
me_cube_011.materials.append(mat_naranja)
me_cube_011.use_remesh_fix_poles = True
me_cube_011.use_remesh_preserve_attributes = False
me_cube_011.use_mirror_vertex_groups = False
me_cube_011.update()
me_cube_012 = bpy.data.meshes.new('Cube.012')
me_cube_012.from_pydata([(-1.0, -1.0, -1.0), (-1.0, -1.0, 1.0), (-1.0, 1.0, -1.0), (-1.0, 1.0, 1.0), (1.0, -1.0, -1.0), (1.0, -1.0, 1.0), (1.0, 1.0, -1.0), (1.0, 1.0, 1.0)], [], [(0, 1, 3, 2), (2, 3, 7, 6), (6, 7, 5, 4), (4, 5, 1, 0), (2, 6, 4, 0), (7, 3, 1, 5)])
_uv = me_cube_012.uv_layers.new(name='UVMap')
_uv.uv.foreach_set('vector', [0.375, 0.0, 0.625, 0.0, 0.625, 0.25, 0.375, 0.25, 0.375, 0.25, 0.625, 0.25, 0.625, 0.5, 0.375, 0.5, 0.375, 0.5, 0.625, 0.5, 0.625, 0.75, 0.375, 0.75, 0.375, 0.75, 0.625, 0.75, 0.625, 1.0, 0.375, 1.0, 0.125, 0.5, 0.375, 0.5, 0.375, 0.75, 0.125, 0.75, 0.625, 0.5, 0.875, 0.5, 0.875, 0.75, 0.625, 0.75])
me_cube_012.materials.append(mat_azul)
me_cube_012.use_remesh_fix_poles = True
me_cube_012.use_remesh_preserve_attributes = False
me_cube_012.use_mirror_vertex_groups = False
me_cube_012.update()
me_cube_013 = bpy.data.meshes.new('Cube.013')
me_cube_013.from_pydata([(-1.0, -1.0, -1.0), (-1.0, -1.0, 1.0), (1.0, -1.0, -1.0), (1.0, -1.0, 1.0), (1.0, 1.0, -1.0), (1.0, 1.0, 1.0)], [], [(4, 5, 3, 2), (2, 3, 1, 0), (0, 1, 5, 4), (4, 2, 0), (1, 3, 5)])
_uv = me_cube_013.uv_layers.new(name='UVMap')
_uv.uv.foreach_set('vector', [0.375, 0.5, 0.625, 0.5, 0.625, 0.75, 0.375, 0.75, 0.375, 0.75, 0.625, 0.75, 0.625, 1.0, 0.375, 1.0, 0.375, 1.0, 0.625, 1.0, 0.625, 0.5, 0.375, 0.5, 0.375, 0.5, 0.375, 0.75, 0.375, 1.0, 0.625, 1.0, 0.625, 0.75, 0.625, 0.5])
me_cube_013.materials.append(mat_azul)
me_cube_013.use_remesh_fix_poles = True
me_cube_013.use_remesh_preserve_attributes = False
me_cube_013.use_mirror_vertex_groups = False
me_cube_013.update()
me_cube_014 = bpy.data.meshes.new('Cube.014')
me_cube_014.from_pydata([(-1.0, -1.0, -1.0), (-1.0, -1.0, 1.0), (1.0, -1.0, -1.0), (1.0, -1.0, 1.0), (1.0, 1.0, -1.0), (1.0, 1.0, 1.0)], [], [(4, 5, 3, 2), (2, 3, 1, 0), (0, 1, 5, 4), (4, 2, 0), (1, 3, 5)])
_uv = me_cube_014.uv_layers.new(name='UVMap')
_uv.uv.foreach_set('vector', [0.375, 0.5, 0.625, 0.5, 0.625, 0.75, 0.375, 0.75, 0.375, 0.75, 0.625, 0.75, 0.625, 1.0, 0.375, 1.0, 0.375, 1.0, 0.625, 1.0, 0.625, 0.5, 0.375, 0.5, 0.375, 0.5, 0.375, 0.75, 0.375, 1.0, 0.625, 1.0, 0.625, 0.75, 0.625, 0.5])
me_cube_014.materials.append(mat_rojo)
me_cube_014.use_remesh_fix_poles = True
me_cube_014.use_remesh_preserve_attributes = False
me_cube_014.use_mirror_vertex_groups = False
me_cube_014.update()
me_cube_016 = bpy.data.meshes.new('Cube.016')
me_cube_016.from_pydata([(-1.0, -1.0, -1.0), (-1.0, -1.0, 1.0), (-1.0, 1.0, -1.0), (-1.0, 1.0, 1.0), (1.0, -1.0, -1.0), (1.0, -1.0, 1.0), (1.0, 1.0, -1.0), (1.0, 1.0, 1.0), (0.1918, 1.0, 0.5045), (0.1918, -1.0, 0.5045), (-0.1204, 1.0, 0.5045), (-0.1204, -1.0, 0.5045), (0.03568, 1.0, 0.543), (0.03568, -1.0, 0.543), (-0.2705, 1.0, 0.3907), (-0.2705, -1.0, 0.3907), (-0.4088, 1.0, 0.2059), (-0.4088, -1.0, 0.2059), (0.3418, 1.0, 0.3907), (0.3418, -1.0, 0.3907), (0.4801, 1.0, 0.2059), (0.4801, -1.0, 0.2059), (-0.53, 1.0, -0.04283), (-0.53, -1.0, -0.04283), (0.6014, 1.0, -0.04283), (0.6014, -1.0, -0.04284), (-0.6295, 1.0, -0.3459), (-0.6295, -1.0, -0.3459), (0.7009, 1.0, -0.3459), (0.7009, -1.0, -0.3459), (-0.7034, 1.0, -0.6917), (-0.7034, -1.0, -0.6917), (0.8122, 1.0, -1.0), (0.8122, -1.0, -1.0), (0.7748, 1.0, -0.6917), (0.7748, -1.0, -0.6917), (-0.7408, 1.0, -1.0), (-0.7408, -1.0, -1.0)], [], [(0, 1, 3, 2), (2, 3, 7, 6, 32, 34, 28, 24, 20, 18, 8, 12, 10, 14, 16, 22, 26, 30, 36), (6, 7, 5, 4), (4, 5, 1, 0, 37, 31, 27, 23, 17, 15, 11, 13, 9, 19, 21, 25, 29, 35, 33), (2, 36, 37, 0), (7, 3, 1, 5), (35, 34, 32, 33), (34, 35, 29, 28), (20, 21, 19, 18), (24, 25, 21, 20), (16, 17, 23, 22), (30, 31, 37, 36), (22, 23, 27, 26), (14, 15, 17, 16), (33, 32, 6, 4), (8, 9, 13, 12), (12, 13, 11, 10), (26, 27, 31, 30), (18, 19, 9, 8), (10, 11, 15, 14), (28, 29, 25, 24)])
_uv = me_cube_016.uv_layers.new(name='UVMap')
_uv.uv.foreach_set('vector', [0.375, 0.0, 0.625, 0.0, 0.625, 0.25, 0.375, 0.25, 0.375, 0.25, 0.625, 0.25, 0.625, 0.5, 0.375, 0.5, 0.375, 0.4765, 0.4135, 0.4718, 0.4568, 0.4626, 0.4946, 0.4502, 0.5257, 0.435, 0.5488, 0.4177, 0.5631, 0.399, 0.5679, 0.3795, 0.5631, 0.36, 0.5488, 0.3412, 0.5257, 0.3239, 0.4946, 0.3087, 0.4568, 0.2963, 0.4135, 0.2871, 0.375, 0.2824, 0.375, 0.5, 0.625, 0.5, 0.625, 0.75, 0.375, 0.75, 0.375, 0.75, 0.625, 0.75, 0.625, 1.0, 0.375, 1.0, 0.375, 0.9676, 0.4135, 0.9629, 0.4568, 0.9537, 0.4946, 0.9413, 0.5257, 0.9261, 0.5488, 0.9088, 0.5631, 0.89, 0.5679, 0.8705, 0.5631, 0.851, 0.5488, 0.8323, 0.5257, 0.815, 0.4946, 0.7998, 0.4568, 0.7874, 0.4135, 0.7782, 0.375, 0.7735, 0.125, 0.5, 0.1574, 0.5, 0.1574, 0.75, 0.125, 0.75, 0.625, 0.5, 0.875, 0.5, 0.875, 0.75, 0.625, 0.75, 0.8125, 0.875, 0.8125, 0.625, 0.7868, 0.625, 0.7868, 0.875, 0.8125, 0.625, 0.8125, 0.875, 0.8438, 0.875, 0.8438, 0.625, 0.9062, 0.625, 0.9062, 0.875, 0.9375, 0.875, 0.9375, 0.625, 0.875, 0.625, 0.875, 0.875, 0.9062, 0.875, 0.9062, 0.625, 0.09375, 0.625, 0.09375, 0.875, 0.125, 0.875, 0.125, 0.625, 0.1875, 0.625, 0.1875, 0.875, 0.2132, 0.875, 0.2132, 0.625, 0.125, 0.625, 0.125, 0.875, 0.1562, 0.875, 0.1562, 0.625, 0.0625, 0.625, 0.0625, 0.875, 0.09375, 0.875, 0.09375, 0.625, 0.3515, 0.75, 0.3515, 0.5, 0.375, 0.5, 0.375, 0.75, 0.9688, 0.625, 0.9688, 0.875, 1.0, 0.875, 1.0, 0.625, 0.0, 0.625, 0.0, 0.875, 0.03125, 0.875, 0.03125, 0.625, 0.1562, 0.625, 0.1562, 0.875, 0.1875, 0.875, 0.1875, 0.625, 0.9375, 0.625, 0.9375, 0.875, 0.9688, 0.875, 0.9688, 0.625, 0.03125, 0.625, 0.03125, 0.875, 0.0625, 0.875, 0.0625, 0.625, 0.8438, 0.625, 0.8438, 0.875, 0.875, 0.875, 0.875, 0.625])
me_cube_016.materials.append(mat_madera)
me_cube_016.use_remesh_fix_poles = True
me_cube_016.use_remesh_preserve_attributes = False
me_cube_016.use_mirror_vertex_groups = False
me_cube_016.update()
me_cylinder_002 = bpy.data.meshes.new('Cylinder.002')
me_cylinder_002.from_pydata([(0.0, 1.0, -1.0), (0.0, 1.0, 1.0), (0.1951, 0.9808, -1.0), (0.1951, 0.9808, 1.0), (0.3827, 0.9239, -1.0), (0.3827, 0.9239, 1.0), (0.5556, 0.8315, -1.0), (0.5556, 0.8315, 1.0), (0.7071, 0.7071, -1.0), (0.7071, 0.7071, 1.0), (0.8315, 0.5556, -1.0), (0.8315, 0.5556, 1.0), (-0.8315, 0.5556, -1.0), (-0.8315, 0.5556, 1.0), (-0.7071, 0.7071, -1.0), (-0.7071, 0.7071, 1.0), (-0.5556, 0.8315, -1.0), (-0.5556, 0.8315, 1.0), (-0.3827, 0.9239, -1.0), (-0.3827, 0.9239, 1.0), (-0.1951, 0.9808, -1.0), (-0.1951, 0.9808, 1.0), (-0.8695, 0.4844, -0.9465), (-0.8695, 0.4844, 1.0), (-0.8695, 0.4844, -1.0), (0.8695, 0.4844, -1.0), (0.8695, 0.4844, 1.0)], [], [(0, 1, 3, 2), (2, 3, 5, 4), (4, 5, 7, 6), (6, 7, 9, 8), (8, 9, 11, 10), (10, 11, 26, 25), (12, 13, 15, 14), (14, 15, 17, 16), (16, 17, 19, 18), (3, 1, 21, 19, 17, 15, 13, 23, 26, 11, 9, 7, 5), (18, 19, 21, 20), (20, 21, 1, 0), (0, 2, 4, 6, 8, 10, 25, 24, 12, 14, 16, 18, 20), (24, 22, 23, 13, 12), (25, 26, 23, 22, 24)])
_uv = me_cylinder_002.uv_layers.new(name='UVMap')
_uv.uv.foreach_set('vector', [1.0, 0.5, 1.0, 1.0, 0.9688, 1.0, 0.9688, 0.5, 0.9688, 0.5, 0.9688, 1.0, 0.9375, 1.0, 0.9375, 0.5, 0.9375, 0.5, 0.9375, 1.0, 0.9062, 1.0, 0.9062, 0.5, 0.9062, 0.5, 0.9062, 1.0, 0.875, 1.0, 0.875, 0.5, 0.875, 0.5, 0.875, 1.0, 0.8438, 1.0, 0.8438, 0.5, 0.8438, 0.5, 0.8438, 1.0, 0.8309, 1.0, 0.8309, 0.5, 0.1562, 0.5, 0.1562, 1.0, 0.125, 1.0, 0.125, 0.5, 0.125, 0.5, 0.125, 1.0, 0.09375, 1.0, 0.09375, 0.5, 0.09375, 0.5, 0.09375, 1.0, 0.0625, 1.0, 0.0625, 0.5, 0.2968, 0.4854, 0.25, 0.49, 0.2032, 0.4854, 0.1582, 0.4717, 0.1167, 0.4496, 0.08029, 0.4197, 0.05045, 0.3833, 0.04132, 0.3663, 0.4587, 0.3663, 0.4496, 0.3833, 0.4197, 0.4197, 0.3833, 0.4496, 0.3418, 0.4717, 0.0625, 0.5, 0.0625, 1.0, 0.03125, 1.0, 0.03125, 0.5, 0.03125, 0.5, 0.03125, 1.0, 0.0, 1.0, 0.0, 0.5, 0.75, 0.49, 0.7968, 0.4854, 0.8418, 0.4717, 0.8833, 0.4496, 0.9197, 0.4197, 0.9496, 0.3833, 0.9587, 0.3663, 0.5413, 0.3663, 0.5504, 0.3833, 0.5803, 0.4197, 0.6167, 0.4496, 0.6582, 0.4717, 0.7032, 0.4854, 0.1691, 0.5, 0.1691, 0.5134, 0.1691, 1.0, 0.1562, 1.0, 0.1562, 0.5, 0.6589, 0.5378, 0.6589, 0.7044, 0.8328, 0.7044, 0.8328, 0.5422, 0.8328, 0.5378])
me_cylinder_002.materials.append(mat_verde)
me_cylinder_002.use_remesh_fix_poles = True
me_cylinder_002.use_remesh_preserve_attributes = False
me_cylinder_002.use_mirror_vertex_groups = False
me_cylinder_002.update()
me_cube_018 = bpy.data.meshes.new('Cube.018')
me_cube_018.from_pydata([(-1.0, -1.0, -1.0), (-1.0, -1.0, 1.0), (-1.0, 1.0, -1.0), (-1.0, 1.0, 1.0), (1.0, -1.0, -1.0), (1.0, -1.0, 1.0), (1.0, 1.0, -1.0), (1.0, 1.0, 1.0)], [], [(0, 1, 3, 2), (2, 3, 7, 6), (6, 7, 5, 4), (4, 5, 1, 0), (2, 6, 4, 0), (7, 3, 1, 5)])
_uv = me_cube_018.uv_layers.new(name='UVMap')
_uv.uv.foreach_set('vector', [0.375, 0.0, 0.625, 0.0, 0.625, 0.25, 0.375, 0.25, 0.375, 0.25, 0.625, 0.25, 0.625, 0.5, 0.375, 0.5, 0.375, 0.5, 0.625, 0.5, 0.625, 0.75, 0.375, 0.75, 0.375, 0.75, 0.625, 0.75, 0.625, 1.0, 0.375, 1.0, 0.125, 0.5, 0.375, 0.5, 0.375, 0.75, 0.125, 0.75, 0.625, 0.5, 0.875, 0.5, 0.875, 0.75, 0.625, 0.75])
me_cube_018.materials.append(mat_naranja)
me_cube_018.use_remesh_fix_poles = True
me_cube_018.use_remesh_preserve_attributes = False
me_cube_018.use_mirror_vertex_groups = False
me_cube_018.update()
me_cube_019 = bpy.data.meshes.new('Cube.019')
me_cube_019.from_pydata([(-1.0, -1.0, -1.0), (-1.0, -1.0, 1.0), (-1.0, 1.0, -1.0), (-1.0, 1.0, 1.0), (1.0, -1.0, -1.0), (1.0, -1.0, 1.0), (1.0, 1.0, -1.0), (1.0, 1.0, 1.0)], [], [(0, 1, 3, 2), (2, 3, 7, 6), (6, 7, 5, 4), (4, 5, 1, 0), (2, 6, 4, 0), (7, 3, 1, 5)])
_uv = me_cube_019.uv_layers.new(name='UVMap')
_uv.uv.foreach_set('vector', [0.375, 0.0, 0.625, 0.0, 0.625, 0.25, 0.375, 0.25, 0.375, 0.25, 0.625, 0.25, 0.625, 0.5, 0.375, 0.5, 0.375, 0.5, 0.625, 0.5, 0.625, 0.75, 0.375, 0.75, 0.375, 0.75, 0.625, 0.75, 0.625, 1.0, 0.375, 1.0, 0.125, 0.5, 0.375, 0.5, 0.375, 0.75, 0.125, 0.75, 0.625, 0.5, 0.875, 0.5, 0.875, 0.75, 0.625, 0.75])
me_cube_019.materials.append(mat_rojo)
me_cube_019.use_remesh_fix_poles = True
me_cube_019.use_remesh_preserve_attributes = False
me_cube_019.use_mirror_vertex_groups = False
me_cube_019.update()
me_cube_020 = bpy.data.meshes.new('Cube.020')
me_cube_020.from_pydata([(-1.0, -1.0, -1.0), (-1.0, -1.0, 1.0), (-1.0, 1.0, -1.0), (-1.0, 1.0, 1.0), (1.0, -1.0, -1.0), (1.0, -1.0, 1.0), (1.0, 1.0, -1.0), (1.0, 1.0, 1.0)], [], [(0, 1, 3, 2), (2, 3, 7, 6), (6, 7, 5, 4), (4, 5, 1, 0), (2, 6, 4, 0), (7, 3, 1, 5)])
_uv = me_cube_020.uv_layers.new(name='UVMap')
_uv.uv.foreach_set('vector', [0.375, 0.0, 0.625, 0.0, 0.625, 0.25, 0.375, 0.25, 0.375, 0.25, 0.625, 0.25, 0.625, 0.5, 0.375, 0.5, 0.375, 0.5, 0.625, 0.5, 0.625, 0.75, 0.375, 0.75, 0.375, 0.75, 0.625, 0.75, 0.625, 1.0, 0.375, 1.0, 0.125, 0.5, 0.375, 0.5, 0.375, 0.75, 0.125, 0.75, 0.625, 0.5, 0.875, 0.5, 0.875, 0.75, 0.625, 0.75])
me_cube_020.materials.append(mat_rojo)
me_cube_020.use_remesh_fix_poles = True
me_cube_020.use_remesh_preserve_attributes = False
me_cube_020.use_mirror_vertex_groups = False
me_cube_020.update()
me_cubo = bpy.data.meshes.new('Cubo')
me_cubo.from_pydata([(-1.0, -1.0, -1.0), (-1.0, -1.0, 1.0), (-1.0, 1.0, -1.0), (-1.0, 1.0, 1.0), (1.0, -1.0, -1.0), (1.0, -1.0, 1.0), (1.0, 1.0, -1.0), (1.0, 1.0, 1.0)], [], [(0, 1, 3, 2), (2, 3, 7, 6), (6, 7, 5, 4), (4, 5, 1, 0), (2, 6, 4, 0), (7, 3, 1, 5)])
_uv = me_cubo.uv_layers.new(name='MapaUV')
_uv.uv.foreach_set('vector', [0.375, 0.0, 0.625, 0.0, 0.625, 0.25, 0.375, 0.25, 0.375, 0.25, 0.625, 0.25, 0.625, 0.5, 0.375, 0.5, 0.375, 0.5, 0.625, 0.5, 0.625, 0.75, 0.375, 0.75, 0.375, 0.75, 0.625, 0.75, 0.625, 1.0, 0.375, 1.0, 0.125, 0.5, 0.375, 0.5, 0.375, 0.75, 0.125, 0.75, 0.625, 0.5, 0.875, 0.5, 0.875, 0.75, 0.625, 0.75])
me_cubo.materials.append(mat_material_001)
me_cubo.use_remesh_fix_poles = True
me_cubo.use_remesh_preserve_attributes = False
me_cubo.use_mirror_vertex_groups = False
me_cubo.update()

# ---- objects
ob_piso = bpy.data.objects.new('piso', me_plane)
ob_cubonaranja = bpy.data.objects.new('cubonaranja', me_cube_001)
ob_cuboamarillo4 = bpy.data.objects.new('cuboamarillo4', me_cube_002)
ob_cuboamarillo1 = bpy.data.objects.new('cuboamarillo1', me_cube_003)
ob_cuboamarillo2 = bpy.data.objects.new('cuboamarillo2', me_cube_004)
ob_cuboamarillo3 = bpy.data.objects.new('cuboamarillo3', me_cube_005)
ob_cilindroverde1 = bpy.data.objects.new('cilindroverde1', me_cylinder)
ob_cilindroverde2 = bpy.data.objects.new('cilindroverde2', me_cylinder_001)
ob_cubolargo2 = bpy.data.objects.new('cubolargo2', me_cube_006)
ob_cubolargo1 = bpy.data.objects.new('cubolargo1', me_cube_007)
ob_cubomadera = bpy.data.objects.new('cubomadera', me_cube_008)
ob_cubocortoazul2 = bpy.data.objects.new('cubocortoazul2', me_cube_009)
ob_cubocortoazul1 = bpy.data.objects.new('cubocortoazul1', me_cube_010)
ob_cubogruesonaranja = bpy.data.objects.new('cubogruesonaranja', me_cube_011)
ob_cubogruesoazul = bpy.data.objects.new('cubogruesoazul', me_cube_012)
ob_trianguloazul = bpy.data.objects.new('trianguloazul', me_cube_013)
ob_triangulorojo171 = bpy.data.objects.new('triangulorojo171', me_cube_014)
ob_arco = bpy.data.objects.new('arco', me_cube_016)
ob_semicirculo = bpy.data.objects.new('semicirculo', me_cylinder_002)
ob_cubolargo3 = bpy.data.objects.new('cubolargo3', me_cube_018)
ob_cubolargorojo2 = bpy.data.objects.new('cubolargorojo2', me_cube_019)
ob_cubolargorojo1 = bpy.data.objects.new('cubolargorojo1', me_cube_020)
ob_spot = bpy.data.objects.new('Spot', light_spot)
ob_camera = bpy.data.objects.new('Camera', cam_camera)
ob_cubo = bpy.data.objects.new('Cubo', me_cubo)
ob_spot_001 = bpy.data.objects.new('Spot.001', light_spot_001)

# ---- transforms, parenting, visibility, modifiers, constraints
ob_piso.location = (0.0, 0.0, 0.0)
ob_piso.lineart.crease_threshold = 0.0
ob_cubonaranja.location = (-0.6774, -0.1083, 0.101)
ob_cubonaranja.scale = (0.1, 0.1, 0.1)
ob_cubonaranja.lineart.crease_threshold = 0.0
ob_cuboamarillo4.location = (0.475, 0.2698, 0.1)
ob_cuboamarillo4.scale = (0.1, 0.1, 0.1)
ob_cuboamarillo4.lineart.crease_threshold = 0.0
ob_cuboamarillo1.location = (-0.4117, 0.4546, 0.199)
ob_cuboamarillo1.scale = (0.1, 0.1, 0.1)
ob_cuboamarillo1.lineart.crease_threshold = 0.0
ob_cuboamarillo2.location = (-0.03576, 0.453, 0.2011)
ob_cuboamarillo2.scale = (0.1, 0.1, 0.1)
ob_cuboamarillo2.lineart.crease_threshold = 0.0
ob_cuboamarillo3.location = (0.7739, 0.2718, 0.1)
ob_cuboamarillo3.scale = (0.1, 0.1, 0.1)
ob_cuboamarillo3.lineart.crease_threshold = 0.0
ob_cilindroverde1.location = (0.475, 0.277, 0.5471)
ob_cilindroverde1.scale = (0.1, 0.1, 0.25)
ob_cilindroverde1.lineart.crease_threshold = 0.0
ob_cilindroverde2.location = (0.7739, 0.2735, 0.5487)
ob_cilindroverde2.scale = (0.1, 0.1, 0.25)
ob_cilindroverde2.lineart.crease_threshold = 0.0
ob_cubolargo2.location = (-0.4686, 0.4498, 0.05)
ob_cubolargo2.scale = (0.25, 0.1, 0.05)
ob_cubolargo2.lineart.crease_threshold = 0.0
ob_cubolargo1.location = (-0.21, 0.46, 0.548)
ob_cubolargo1.scale = (0.25, 0.1, 0.05)
ob_cubolargo1.lineart.crease_threshold = 0.0
ob_cubomadera.location = (-0.5668, 0.1248, 0.05)
ob_cubomadera.rotation_euler = (0.0, -0.0, -0.5236)
ob_cubomadera.scale = (0.175, 0.1, 0.05)
ob_cubomadera.lineart.crease_threshold = 0.0
ob_cubocortoazul2.location = (0.1674, 0.4373, 0.2735)
ob_cubocortoazul2.rotation_euler = (-0.5236, 1.571, 0.0)
ob_cubocortoazul2.scale = (0.175, 0.1, 0.05)
ob_cubocortoazul2.lineart.crease_threshold = 0.0
ob_cubocortoazul1.location = (-0.6084, 0.4593, 0.2754)
ob_cubocortoazul1.rotation_euler = (0.5236, 1.571, 0.0)
ob_cubocortoazul1.scale = (0.175, 0.1, 0.05)
ob_cubocortoazul1.lineart.crease_threshold = 0.0
ob_cubogruesonaranja.location = (0.009274, -0.4011, 0.1)
ob_cubogruesonaranja.scale = (0.2, 0.1, 0.1)
ob_cubogruesonaranja.lineart.crease_threshold = 0.0
ob_cubogruesoazul.location = (0.5788, -0.3013, 0.1)
ob_cubogruesoazul.rotation_euler = (0.0, -0.0, -0.7612)
ob_cubogruesoazul.scale = (0.2, 0.1, 0.1)
ob_cubogruesoazul.lineart.crease_threshold = 0.0
ob_trianguloazul.location = (0.6147, 0.2799, 0.8987)
ob_trianguloazul.rotation_euler = (1.571, 3.927, -4.371e-08)
ob_trianguloazul.scale = (0.1, 0.1, 0.1)
ob_trianguloazul.lineart.crease_threshold = 0.0
ob_triangulorojo171.location = (0.2323, -0.02607, 0.1)
ob_triangulorojo171.rotation_euler = (0.0, -0.0, -0.2535)
ob_triangulorojo171.scale = (0.1, 0.1, 0.1)
ob_triangulorojo171.lineart.crease_threshold = 0.0
ob_arco.location = (-0.21, 0.46, 0.4)
ob_arco.scale = (0.25, 0.1, 0.1)
ob_arco.lineart.crease_threshold = 0.0
_m = ob_arco.modifiers.new('Boolean', 'BOOLEAN')
_m.solver = 'FAST'
ob_semicirculo.location = (-0.1978, 0.46, 0.503)
ob_semicirculo.rotation_euler = (1.571, 0.0, 0.0)
ob_semicirculo.scale = (0.2, 0.2, 0.1)
ob_semicirculo.lineart.crease_threshold = 0.0
ob_cubolargo3.location = (0.02366, 0.4463, 0.05)
ob_cubolargo3.scale = (0.25, 0.1, 0.05)
ob_cubolargo3.lineart.crease_threshold = 0.0
ob_cubolargorojo2.location = (0.6199, 0.2786, 0.848)
ob_cubolargorojo2.scale = (0.25, 0.1, 0.05)
ob_cubolargorojo2.lineart.crease_threshold = 0.0
ob_cubolargorojo1.location = (0.6259, 0.274, 0.248)
ob_cubolargorojo1.scale = (0.25, 0.1, 0.05)
ob_cubolargorojo1.lineart.crease_threshold = 0.0
ob_spot.location = (-0.6886, 0.0352, 1.163)
ob_spot.rotation_euler = (1.309e-06, -0.1846, -2.715e-07)
ob_spot.scale = (1.0, 1.0, 0.5)
ob_spot.lineart.crease_threshold = 0.0
ob_camera.location = (-1.936, -1.697, 1.355)
ob_camera.rotation_euler = (1.166, 3.733e-09, -0.05585)
ob_camera.lineart.crease_threshold = 0.0
_c = ob_camera.constraints.new('TRACK_TO'); _c.name = 'Apuntar'
_c.target = ob_cubo
ob_cubo.location = (-0.6725, -0.2287, 1.127)
ob_cubo.scale = (0.1289, 0.1289, 0.1289)
ob_cubo.lineart.crease_threshold = 0.0
ob_spot_001.location = (0.9297, 0.0352, 1.187)
ob_spot_001.rotation_euler = (1.309e-06, -0.1846, -2.715e-07)
ob_spot_001.scale = (1.0, 1.0, 0.5)
ob_spot_001.lineart.crease_threshold = 0.0

# ---- collection membership
col_collection.objects.link(ob_piso)
col_collection.objects.link(ob_cubonaranja)
col_collection.objects.link(ob_cuboamarillo4)
col_collection.objects.link(ob_cuboamarillo1)
col_collection.objects.link(ob_cuboamarillo2)
col_collection.objects.link(ob_cuboamarillo3)
col_collection.objects.link(ob_cilindroverde1)
col_collection.objects.link(ob_cilindroverde2)
col_collection.objects.link(ob_cubolargo2)
col_collection.objects.link(ob_cubolargo1)
col_collection.objects.link(ob_cubomadera)
col_collection.objects.link(ob_cubocortoazul2)
col_collection.objects.link(ob_cubocortoazul1)
col_collection.objects.link(ob_cubogruesonaranja)
col_collection.objects.link(ob_cubogruesoazul)
col_collection.objects.link(ob_trianguloazul)
col_collection.objects.link(ob_triangulorojo171)
col_collection.objects.link(ob_arco)
col_collection.objects.link(ob_semicirculo)
col_collection.objects.link(ob_cubolargo3)
col_collection.objects.link(ob_cubolargorojo2)
col_collection.objects.link(ob_cubolargorojo1)
col_collection.objects.link(ob_spot)
col_collection.objects.link(ob_camera)
col_collection.objects.link(ob_cubo)
col_collection.objects.link(ob_spot_001)

# ---- scene / render settings (as saved in the file)
scene.camera = ob_camera
scene.frame_start = 1; scene.frame_end = 100; scene.frame_set(1)
scene.render.engine = 'BLENDER_EEVEE_NEXT'
scene.render.image_settings.file_format = 'FFMPEG'
scene.render.image_settings.color_mode = 'RGB'
scene.cycles.use_denoising = False
scene.cycles.samples = 128
scene.cycles.sampling_pattern = 'TABULATED_SOBOL'
scene.cycles.use_adaptive_sampling = False
scene.cycles.use_light_tree = False
scene.view_settings.view_transform = 'Filmic'
bpy.context.view_layer.update()
